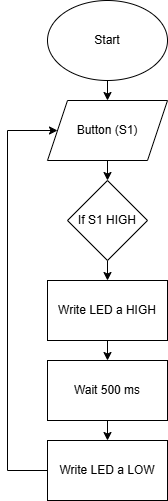

The diagram above was exported from draw.io. Its source (the exported page's mxGraphModel, read from the mxfile embedded in the PNG):
<mxGraphModel dx="1426" dy="751" grid="1" gridSize="10" guides="1" tooltips="1" connect="1" arrows="1" fold="1" page="1" pageScale="1" pageWidth="850" pageHeight="1100" math="0" shadow="0">
  <root>
    <mxCell id="0" />
    <mxCell id="1" parent="0" />
    <mxCell id="sD-r5wn6gLnPJv2Jai1V-12" edge="1" parent="1" source="uCrMlemgL-vlLnGIaCqT-1" style="edgeStyle=orthogonalEdgeStyle;rounded=0;orthogonalLoop=1;jettySize=auto;html=1;exitX=0.5;exitY=1;exitDx=0;exitDy=0;entryX=0.5;entryY=0;entryDx=0;entryDy=0;">
      <mxGeometry relative="1" as="geometry">
        <mxPoint x="420" y="100" as="targetPoint" />
      </mxGeometry>
    </mxCell>
    <mxCell id="uCrMlemgL-vlLnGIaCqT-1" parent="1" style="ellipse;whiteSpace=wrap;html=1;" value="Start" vertex="1">
      <mxGeometry height="80" width="120" x="360" as="geometry" />
    </mxCell>
    <mxCell id="sD-r5wn6gLnPJv2Jai1V-8" edge="1" parent="1" source="sD-r5wn6gLnPJv2Jai1V-2" style="edgeStyle=orthogonalEdgeStyle;rounded=0;orthogonalLoop=1;jettySize=auto;html=1;exitX=0.5;exitY=1;exitDx=0;exitDy=0;entryX=0.5;entryY=0;entryDx=0;entryDy=0;" target="sD-r5wn6gLnPJv2Jai1V-3">
      <mxGeometry relative="1" as="geometry" />
    </mxCell>
    <mxCell id="sD-r5wn6gLnPJv2Jai1V-2" parent="1" style="rounded=0;whiteSpace=wrap;html=1;" value="Write LED a HIGH" vertex="1">
      <mxGeometry height="60" width="120" x="360" y="280" as="geometry" />
    </mxCell>
    <mxCell id="sD-r5wn6gLnPJv2Jai1V-19" edge="1" parent="1" source="sD-r5wn6gLnPJv2Jai1V-3" style="edgeStyle=orthogonalEdgeStyle;rounded=0;orthogonalLoop=1;jettySize=auto;html=1;exitX=0.5;exitY=1;exitDx=0;exitDy=0;entryX=0.5;entryY=0;entryDx=0;entryDy=0;" target="sD-r5wn6gLnPJv2Jai1V-17">
      <mxGeometry relative="1" as="geometry" />
    </mxCell>
    <mxCell id="sD-r5wn6gLnPJv2Jai1V-3" parent="1" style="rounded=0;whiteSpace=wrap;html=1;" value="Wait 500 ms" vertex="1">
      <mxGeometry height="60" width="120" x="360" y="360" as="geometry" />
    </mxCell>
    <mxCell id="sD-r5wn6gLnPJv2Jai1V-7" edge="1" parent="1" style="edgeStyle=orthogonalEdgeStyle;rounded=0;orthogonalLoop=1;jettySize=auto;html=1;exitX=0.5;exitY=1;exitDx=0;exitDy=0;entryX=0.5;entryY=0;entryDx=0;entryDy=0;" target="sD-r5wn6gLnPJv2Jai1V-5">
      <mxGeometry relative="1" as="geometry">
        <mxPoint x="420" y="160" as="sourcePoint" />
      </mxGeometry>
    </mxCell>
    <mxCell id="sD-r5wn6gLnPJv2Jai1V-6" edge="1" parent="1" source="sD-r5wn6gLnPJv2Jai1V-5" style="edgeStyle=orthogonalEdgeStyle;rounded=0;orthogonalLoop=1;jettySize=auto;html=1;exitX=0.5;exitY=1;exitDx=0;exitDy=0;entryX=0.5;entryY=0;entryDx=0;entryDy=0;" target="sD-r5wn6gLnPJv2Jai1V-2">
      <mxGeometry relative="1" as="geometry" />
    </mxCell>
    <mxCell id="sD-r5wn6gLnPJv2Jai1V-5" parent="1" style="rhombus;whiteSpace=wrap;html=1;" value="If S1 HIGH" vertex="1">
      <mxGeometry height="80" width="80" x="380" y="180" as="geometry" />
    </mxCell>
    <mxCell id="sD-r5wn6gLnPJv2Jai1V-13" parent="1" style="shape=parallelogram;perimeter=parallelogramPerimeter;whiteSpace=wrap;html=1;fixedSize=1;" value="Button (S1)" vertex="1">
      <mxGeometry height="60" width="120" x="360" y="100" as="geometry" />
    </mxCell>
    <mxCell id="sD-r5wn6gLnPJv2Jai1V-18" edge="1" parent="1" source="sD-r5wn6gLnPJv2Jai1V-17" style="edgeStyle=orthogonalEdgeStyle;rounded=0;orthogonalLoop=1;jettySize=auto;html=1;exitX=0;exitY=0.5;exitDx=0;exitDy=0;entryX=0;entryY=0.5;entryDx=0;entryDy=0;" target="sD-r5wn6gLnPJv2Jai1V-13">
      <mxGeometry relative="1" as="geometry">
        <Array as="points">
          <mxPoint x="320" y="470" />
          <mxPoint x="320" y="130" />
        </Array>
        <mxPoint x="340" y="120" as="targetPoint" />
      </mxGeometry>
    </mxCell>
    <mxCell id="sD-r5wn6gLnPJv2Jai1V-17" parent="1" style="rounded=0;whiteSpace=wrap;html=1;" value="Write LED a LOW" vertex="1">
      <mxGeometry height="60" width="120" x="360" y="440" as="geometry" />
    </mxCell>
  </root>
</mxGraphModel>